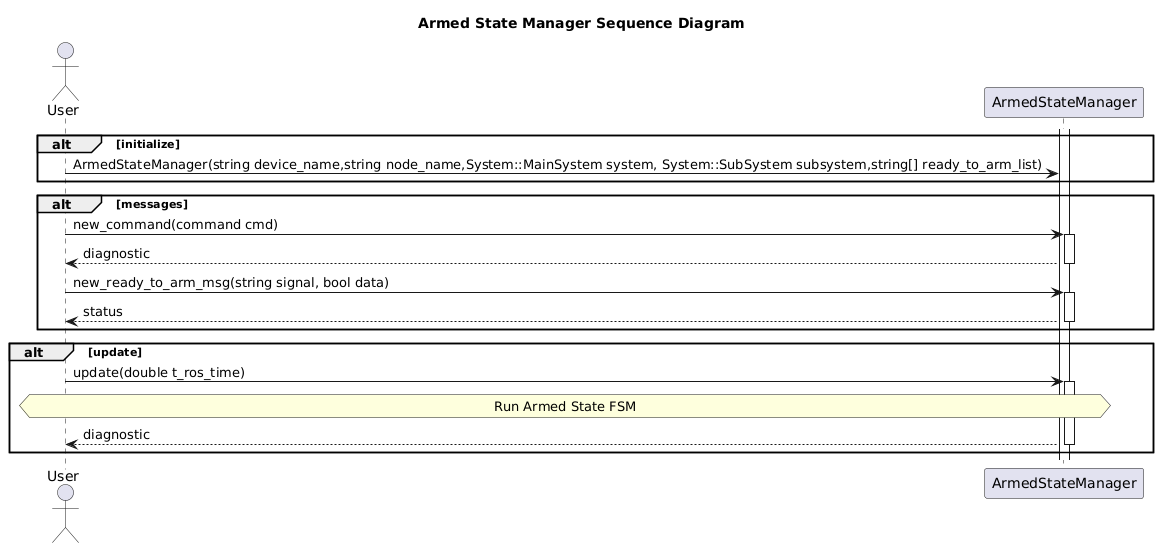

The diagram above was rendered by PlantUML. Its source (embedded in the PNG):
@startuml
title Armed State Manager Sequence Diagram
actor User as user

participant ArmedStateManager as manager

alt initialize
    activate manager
    user -> manager: ArmedStateManager(string device_name,string node_name,System::MainSystem system, System::SubSystem subsystem,string[] ready_to_arm_list)
    
end

alt messages 
    user -> manager++: new_command(command cmd)
    manager --> user--: diagnostic
    user -> manager++: new_ready_to_arm_msg(string signal, bool data)
    manager --> user--: status

end
alt update
    user -> manager++: update(double t_ros_time)
    hnote across: Run Armed State FSM
    manager --> user--: diagnostic
end

@enduml